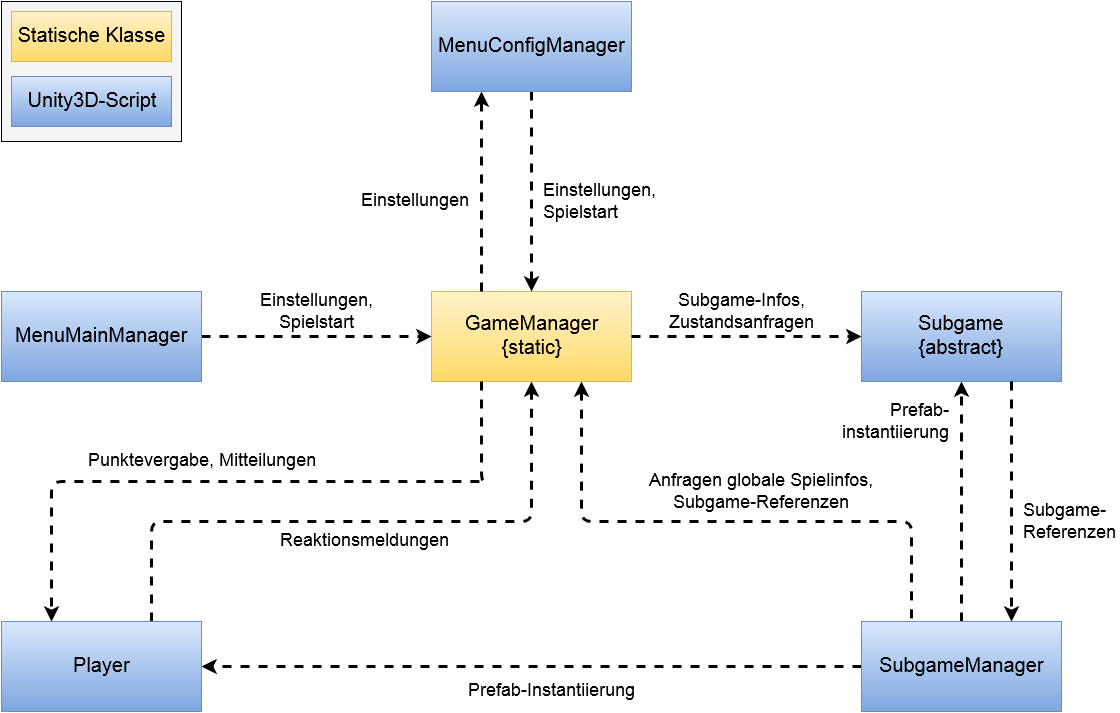

The diagram above was exported from draw.io. Its source (the exported page's mxGraphModel, read from the mxfile embedded in the PNG):
<mxGraphModel dx="1434" dy="797" grid="1" gridSize="10" guides="1" tooltips="1" connect="1" arrows="1" fold="1" page="1" pageScale="1" pageWidth="1150" pageHeight="960" background="#ffffff" math="0" shadow="0">
  <root>
    <mxCell id="0" />
    <mxCell id="1" parent="0" />
    <mxCell id="27" value="" style="whiteSpace=wrap;html=1;labelBackgroundColor=none;fillColor=#F5F5F5;fontSize=16;" parent="1" vertex="1">
      <mxGeometry x="20" y="20" width="180" height="140" as="geometry" />
    </mxCell>
    <mxCell id="2" value="GameManager&lt;br&gt;{static}&lt;br&gt;" style="html=1;labelBackgroundColor=none;fontSize=20;plain-yellow" parent="1" vertex="1">
      <mxGeometry x="450" y="310" width="200" height="90" as="geometry" />
    </mxCell>
    <mxCell id="9" value="Einstellungen,&lt;br&gt;Spielstart&lt;br&gt;" style="edgeStyle=orthogonalEdgeStyle;rounded=1;html=1;entryX=0;entryY=0.5;dashed=1;labelBackgroundColor=none;jettySize=auto;orthogonalLoop=1;strokeColor=#000000;strokeWidth=3;fontSize=18;exitX=1;exitY=0.5;" parent="1" source="3" target="2" edge="1">
      <mxGeometry y="25" relative="1" as="geometry">
        <Array as="points">
          <mxPoint x="230" y="355" />
          <mxPoint x="230" y="355" />
        </Array>
        <mxPoint as="offset" />
      </mxGeometry>
    </mxCell>
    <mxCell id="3" value="MenuMainManager" style="html=1;labelBackgroundColor=none;fontSize=20;plain-blue" parent="1" vertex="1">
      <mxGeometry x="20" y="310" width="200" height="90" as="geometry" />
    </mxCell>
    <mxCell id="10" value="Einstellungen,&lt;br&gt;Spielstart&lt;br&gt;" style="edgeStyle=orthogonalEdgeStyle;rounded=1;html=1;entryX=0.5;entryY=0;dashed=1;labelBackgroundColor=none;jettySize=auto;orthogonalLoop=1;strokeColor=#000000;strokeWidth=3;fontSize=18;align=left;" parent="1" source="4" target="2" edge="1">
      <mxGeometry x="0.1" y="10" relative="1" as="geometry">
        <Array as="points">
          <mxPoint x="550" y="210" />
          <mxPoint x="550" y="210" />
        </Array>
        <mxPoint as="offset" />
      </mxGeometry>
    </mxCell>
    <mxCell id="4" value="MenuConfigManager" style="html=1;labelBackgroundColor=none;fontSize=20;plain-blue" parent="1" vertex="1">
      <mxGeometry x="450" y="20" width="200" height="90" as="geometry" />
    </mxCell>
    <mxCell id="13" value="Prefab-&lt;br&gt;instantiierung&lt;br&gt;" style="edgeStyle=orthogonalEdgeStyle;rounded=1;html=1;dashed=1;labelBackgroundColor=none;jettySize=auto;orthogonalLoop=1;strokeColor=#000000;strokeWidth=3;fontSize=18;entryX=0.5;entryY=1;exitX=0.5;exitY=0;align=right;" parent="1" source="5" target="6" edge="1">
      <mxGeometry x="0.6667" y="10" relative="1" as="geometry">
        <mxPoint x="879" y="440" as="targetPoint" />
        <Array as="points">
          <mxPoint x="980" y="520" />
          <mxPoint x="980" y="520" />
        </Array>
        <mxPoint as="offset" />
      </mxGeometry>
    </mxCell>
    <mxCell id="20" value="Prefab-Instantiierung" style="edgeStyle=orthogonalEdgeStyle;rounded=1;html=1;entryX=1;entryY=0.5;dashed=1;labelBackgroundColor=none;startArrow=none;startFill=0;endArrow=classic;endFill=1;jettySize=auto;orthogonalLoop=1;strokeColor=#000000;strokeWidth=3;fontSize=18;" parent="1" source="5" target="15" edge="1">
      <mxGeometry x="-0.0606" y="25" relative="1" as="geometry">
        <Array as="points" />
        <mxPoint as="offset" />
      </mxGeometry>
    </mxCell>
    <mxCell id="5" value="SubgameManager" style="html=1;labelBackgroundColor=none;fontSize=20;plain-blue" parent="1" vertex="1">
      <mxGeometry x="880" y="640" width="200" height="90" as="geometry" />
    </mxCell>
    <mxCell id="6" value="Subgame&lt;br&gt;{abstract}&lt;br&gt;" style="html=1;labelBackgroundColor=none;fontSize=20;plain-blue" parent="1" vertex="1">
      <mxGeometry x="880" y="310" width="200" height="90" as="geometry" />
    </mxCell>
    <mxCell id="16" value="Reaktionsmeldungen&lt;br&gt;" style="edgeStyle=orthogonalEdgeStyle;rounded=1;html=1;entryX=0.5;entryY=1;dashed=1;labelBackgroundColor=none;jettySize=auto;orthogonalLoop=1;strokeColor=#000000;strokeWidth=3;fontSize=18;exitX=0.75;exitY=0;" parent="1" source="15" target="2" edge="1">
      <mxGeometry x="0.01" y="-20" relative="1" as="geometry">
        <mxPoint x="220" y="590" as="sourcePoint" />
        <Array as="points">
          <mxPoint x="170" y="540" />
          <mxPoint x="550" y="540" />
        </Array>
        <mxPoint as="offset" />
      </mxGeometry>
    </mxCell>
    <mxCell id="15" value="Player" style="html=1;labelBackgroundColor=none;fontSize=20;plain-blue" parent="1" vertex="1">
      <mxGeometry x="20" y="640" width="200" height="90" as="geometry" />
    </mxCell>
    <mxCell id="17" value="Punktevergabe, Mitteilungen&lt;br&gt;" style="edgeStyle=orthogonalEdgeStyle;rounded=1;html=1;entryX=0.25;entryY=0;dashed=1;labelBackgroundColor=none;jettySize=auto;orthogonalLoop=1;strokeColor=#000000;strokeWidth=3;fontSize=18;exitX=0.25;exitY=1;" parent="1" source="2" target="15" edge="1">
      <mxGeometry as="geometry">
        <mxPoint x="240" y="693" as="sourcePoint" />
        <mxPoint x="425" y="460" as="targetPoint" />
        <Array as="points">
          <mxPoint x="505" y="500" />
          <mxPoint x="63" y="500" />
        </Array>
        <mxPoint x="-64" y="-40" as="offset" />
      </mxGeometry>
    </mxCell>
    <mxCell id="18" value="Anfragen globale Spielinfos,&lt;br&gt;Subgame-Referenzen&lt;br&gt;" style="edgeStyle=orthogonalEdgeStyle;rounded=1;html=1;dashed=1;labelBackgroundColor=none;jettySize=auto;orthogonalLoop=1;strokeColor=#000000;strokeWidth=3;fontSize=18;exitX=0.75;exitY=1;startArrow=classic;startFill=1;endArrow=none;endFill=0;align=center;entryX=0.25;entryY=0;" parent="1" source="2" target="5" edge="1">
      <mxGeometry as="geometry">
        <mxPoint x="452" y="280" as="sourcePoint" />
        <mxPoint x="612" y="590" as="targetPoint" />
        <Array as="points">
          <mxPoint x="600" y="540" />
          <mxPoint x="930" y="540" />
        </Array>
        <mxPoint x="15" y="-10" as="offset" />
      </mxGeometry>
    </mxCell>
    <mxCell id="19" value="Subgame-Infos,&lt;br&gt;Zustandsanfragen&lt;br&gt;" style="edgeStyle=orthogonalEdgeStyle;rounded=1;html=1;entryX=0;entryY=0.5;dashed=1;labelBackgroundColor=none;jettySize=auto;orthogonalLoop=1;strokeColor=#000000;strokeWidth=3;fontSize=18;align=center;exitX=1;exitY=0.5;" parent="1" source="2" target="6" edge="1">
      <mxGeometry as="geometry">
        <mxPoint x="660" y="270" as="sourcePoint" />
        <mxPoint x="640" y="95" as="targetPoint" />
        <Array as="points" />
        <mxPoint x="-5" y="-25" as="offset" />
      </mxGeometry>
    </mxCell>
    <mxCell id="25" value="Unity3D-Script" style="whiteSpace=wrap;html=1;labelBackgroundColor=none;fontSize=20;plain-blue" parent="1" vertex="1">
      <mxGeometry x="30" y="95" width="160" height="50" as="geometry" />
    </mxCell>
    <mxCell id="26" value="Statische Klasse&lt;br&gt;" style="whiteSpace=wrap;html=1;labelBackgroundColor=none;fontSize=20;plain-yellow" parent="1" vertex="1">
      <mxGeometry x="30" y="30" width="160" height="50" as="geometry" />
    </mxCell>
    <mxCell id="28" value="Subgame-&lt;br&gt;Referenzen&lt;br&gt;" style="edgeStyle=orthogonalEdgeStyle;rounded=1;html=1;dashed=1;labelBackgroundColor=none;jettySize=auto;orthogonalLoop=1;strokeColor=#000000;strokeWidth=3;fontSize=18;entryX=0.75;entryY=0;exitX=0.75;exitY=1;align=left;" parent="1" source="6" target="5" edge="1">
      <mxGeometry as="geometry">
        <mxPoint x="990" y="410" as="targetPoint" />
        <Array as="points">
          <mxPoint x="1030" y="520" />
          <mxPoint x="1030" y="520" />
        </Array>
        <mxPoint x="10" y="20" as="offset" />
        <mxPoint x="990" y="650" as="sourcePoint" />
      </mxGeometry>
    </mxCell>
    <mxCell id="29" value="Einstellungen&lt;br&gt;" style="edgeStyle=orthogonalEdgeStyle;rounded=1;html=1;entryX=0.25;entryY=1;dashed=1;labelBackgroundColor=none;jettySize=auto;orthogonalLoop=1;strokeColor=#000000;strokeWidth=3;fontSize=18;align=right;exitX=0.25;exitY=0;" edge="1" parent="1" source="2" target="4">
      <mxGeometry as="geometry">
        <Array as="points">
          <mxPoint x="500" y="210" />
          <mxPoint x="500" y="210" />
        </Array>
        <mxPoint x="-10" y="10" as="offset" />
        <mxPoint x="560" y="120" as="sourcePoint" />
        <mxPoint x="560" y="320" as="targetPoint" />
      </mxGeometry>
    </mxCell>
  </root>
</mxGraphModel>